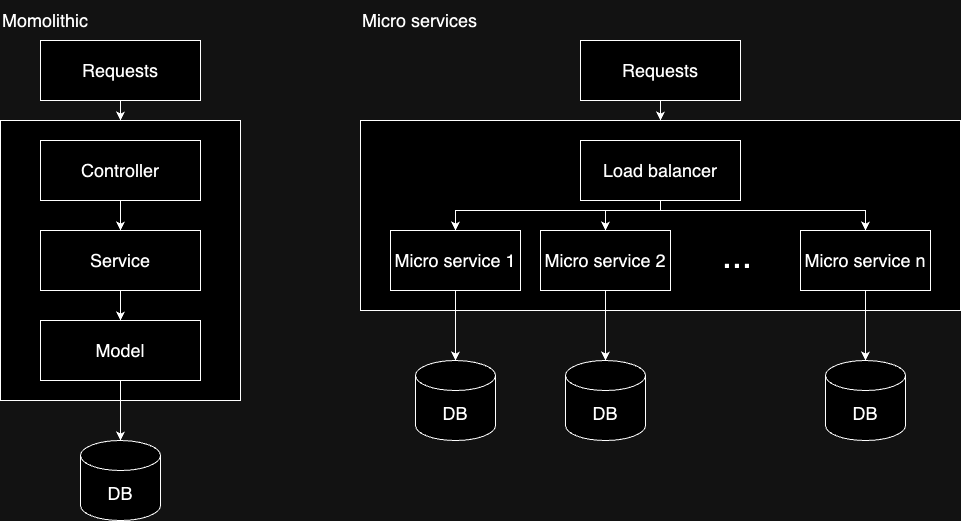

The diagram above was exported from draw.io. Its source (the exported page's mxGraphModel, read from the mxfile embedded in the PNG):
<mxGraphModel dx="1674" dy="828" grid="1" gridSize="10" guides="1" tooltips="1" connect="1" arrows="1" fold="1" page="1" pageScale="1" pageWidth="827" pageHeight="1169" math="0" shadow="0">
  <root>
    <mxCell id="0" />
    <mxCell id="1" parent="0" />
    <mxCell id="O8S8A6ES4bPpfvM5nATc-1" value="" style="rounded=0;whiteSpace=wrap;html=1;" vertex="1" parent="1">
      <mxGeometry x="120" y="200" width="240" height="280" as="geometry" />
    </mxCell>
    <mxCell id="O8S8A6ES4bPpfvM5nATc-4" value="" style="edgeStyle=orthogonalEdgeStyle;rounded=0;orthogonalLoop=1;jettySize=auto;html=1;" edge="1" parent="1" source="O8S8A6ES4bPpfvM5nATc-2" target="O8S8A6ES4bPpfvM5nATc-3">
      <mxGeometry relative="1" as="geometry" />
    </mxCell>
    <mxCell id="O8S8A6ES4bPpfvM5nATc-2" value="&lt;font style=&quot;font-size: 18px;&quot;&gt;Controller&lt;/font&gt;" style="rounded=0;whiteSpace=wrap;html=1;" vertex="1" parent="1">
      <mxGeometry x="160" y="220" width="160" height="60" as="geometry" />
    </mxCell>
    <mxCell id="O8S8A6ES4bPpfvM5nATc-7" value="" style="edgeStyle=orthogonalEdgeStyle;rounded=0;orthogonalLoop=1;jettySize=auto;html=1;" edge="1" parent="1" source="O8S8A6ES4bPpfvM5nATc-3" target="O8S8A6ES4bPpfvM5nATc-6">
      <mxGeometry relative="1" as="geometry" />
    </mxCell>
    <mxCell id="O8S8A6ES4bPpfvM5nATc-3" value="&lt;font style=&quot;font-size: 18px;&quot;&gt;Service&lt;/font&gt;" style="whiteSpace=wrap;html=1;rounded=0;" vertex="1" parent="1">
      <mxGeometry x="160" y="310" width="160" height="60" as="geometry" />
    </mxCell>
    <mxCell id="O8S8A6ES4bPpfvM5nATc-6" value="&lt;font style=&quot;font-size: 18px;&quot;&gt;Mode&lt;span style=&quot;background-color: initial;&quot;&gt;l&lt;/span&gt;&lt;/font&gt;" style="whiteSpace=wrap;html=1;rounded=0;" vertex="1" parent="1">
      <mxGeometry x="160" y="400" width="160" height="60" as="geometry" />
    </mxCell>
    <mxCell id="O8S8A6ES4bPpfvM5nATc-8" value="&lt;font style=&quot;font-size: 18px;&quot;&gt;Momolithic&lt;/font&gt;" style="text;html=1;align=left;verticalAlign=middle;resizable=0;points=[];autosize=1;strokeColor=none;fillColor=none;" vertex="1" parent="1">
      <mxGeometry x="120" y="80" width="110" height="40" as="geometry" />
    </mxCell>
    <mxCell id="O8S8A6ES4bPpfvM5nATc-9" value="&lt;span style=&quot;font-size: 18px;&quot;&gt;Micro services&lt;/span&gt;" style="text;html=1;align=left;verticalAlign=middle;resizable=0;points=[];autosize=1;strokeColor=none;fillColor=none;" vertex="1" parent="1">
      <mxGeometry x="480" y="80" width="140" height="40" as="geometry" />
    </mxCell>
    <mxCell id="O8S8A6ES4bPpfvM5nATc-10" value="" style="rounded=0;whiteSpace=wrap;html=1;" vertex="1" parent="1">
      <mxGeometry x="480" y="200" width="600" height="190" as="geometry" />
    </mxCell>
    <mxCell id="O8S8A6ES4bPpfvM5nATc-11" value="&lt;font style=&quot;font-size: 18px;&quot;&gt;DB&lt;/font&gt;" style="shape=cylinder3;whiteSpace=wrap;html=1;boundedLbl=1;backgroundOutline=1;size=15;" vertex="1" parent="1">
      <mxGeometry x="200" y="520" width="80" height="80" as="geometry" />
    </mxCell>
    <mxCell id="O8S8A6ES4bPpfvM5nATc-12" style="edgeStyle=orthogonalEdgeStyle;rounded=0;orthogonalLoop=1;jettySize=auto;html=1;entryX=0.5;entryY=0;entryDx=0;entryDy=0;entryPerimeter=0;" edge="1" parent="1" source="O8S8A6ES4bPpfvM5nATc-6" target="O8S8A6ES4bPpfvM5nATc-11">
      <mxGeometry relative="1" as="geometry" />
    </mxCell>
    <mxCell id="O8S8A6ES4bPpfvM5nATc-19" style="edgeStyle=orthogonalEdgeStyle;rounded=0;orthogonalLoop=1;jettySize=auto;html=1;entryX=0.5;entryY=0;entryDx=0;entryDy=0;" edge="1" parent="1" source="O8S8A6ES4bPpfvM5nATc-18" target="O8S8A6ES4bPpfvM5nATc-1">
      <mxGeometry relative="1" as="geometry" />
    </mxCell>
    <mxCell id="O8S8A6ES4bPpfvM5nATc-18" value="&lt;span style=&quot;font-size: 18px;&quot;&gt;Requests&lt;/span&gt;" style="rounded=0;whiteSpace=wrap;html=1;" vertex="1" parent="1">
      <mxGeometry x="160" y="120" width="160" height="60" as="geometry" />
    </mxCell>
    <mxCell id="O8S8A6ES4bPpfvM5nATc-24" style="edgeStyle=orthogonalEdgeStyle;rounded=0;orthogonalLoop=1;jettySize=auto;html=1;exitX=0.5;exitY=1;exitDx=0;exitDy=0;" edge="1" parent="1" source="O8S8A6ES4bPpfvM5nATc-21" target="O8S8A6ES4bPpfvM5nATc-10">
      <mxGeometry relative="1" as="geometry" />
    </mxCell>
    <mxCell id="O8S8A6ES4bPpfvM5nATc-21" value="&lt;span style=&quot;font-size: 18px;&quot;&gt;Requests&lt;/span&gt;" style="rounded=0;whiteSpace=wrap;html=1;" vertex="1" parent="1">
      <mxGeometry x="700" y="120" width="160" height="60" as="geometry" />
    </mxCell>
    <mxCell id="O8S8A6ES4bPpfvM5nATc-32" style="edgeStyle=orthogonalEdgeStyle;rounded=0;orthogonalLoop=1;jettySize=auto;html=1;entryX=0.5;entryY=0;entryDx=0;entryDy=0;" edge="1" parent="1" source="O8S8A6ES4bPpfvM5nATc-25" target="O8S8A6ES4bPpfvM5nATc-29">
      <mxGeometry relative="1" as="geometry">
        <Array as="points">
          <mxPoint x="780" y="290" />
          <mxPoint x="725" y="290" />
        </Array>
      </mxGeometry>
    </mxCell>
    <mxCell id="O8S8A6ES4bPpfvM5nATc-34" style="edgeStyle=orthogonalEdgeStyle;rounded=0;orthogonalLoop=1;jettySize=auto;html=1;entryX=0.5;entryY=0;entryDx=0;entryDy=0;" edge="1" parent="1" source="O8S8A6ES4bPpfvM5nATc-25" target="O8S8A6ES4bPpfvM5nATc-26">
      <mxGeometry relative="1" as="geometry">
        <Array as="points">
          <mxPoint x="780" y="290" />
          <mxPoint x="575" y="290" />
        </Array>
      </mxGeometry>
    </mxCell>
    <mxCell id="O8S8A6ES4bPpfvM5nATc-35" style="edgeStyle=orthogonalEdgeStyle;rounded=0;orthogonalLoop=1;jettySize=auto;html=1;entryX=0.5;entryY=0;entryDx=0;entryDy=0;" edge="1" parent="1" source="O8S8A6ES4bPpfvM5nATc-25" target="O8S8A6ES4bPpfvM5nATc-30">
      <mxGeometry relative="1" as="geometry">
        <Array as="points">
          <mxPoint x="780" y="290" />
          <mxPoint x="985" y="290" />
        </Array>
      </mxGeometry>
    </mxCell>
    <mxCell id="O8S8A6ES4bPpfvM5nATc-25" value="&lt;span style=&quot;font-size: 18px;&quot;&gt;Load balancer&lt;/span&gt;" style="rounded=0;whiteSpace=wrap;html=1;" vertex="1" parent="1">
      <mxGeometry x="700" y="220" width="160" height="60" as="geometry" />
    </mxCell>
    <mxCell id="O8S8A6ES4bPpfvM5nATc-26" value="&lt;font style=&quot;font-size: 18px;&quot;&gt;Micro service 1&lt;/font&gt;" style="whiteSpace=wrap;html=1;rounded=0;" vertex="1" parent="1">
      <mxGeometry x="510" y="310" width="130" height="60" as="geometry" />
    </mxCell>
    <mxCell id="O8S8A6ES4bPpfvM5nATc-29" value="&lt;font style=&quot;font-size: 18px;&quot;&gt;Micro service 2&lt;/font&gt;" style="whiteSpace=wrap;html=1;rounded=0;" vertex="1" parent="1">
      <mxGeometry x="660" y="310" width="130" height="60" as="geometry" />
    </mxCell>
    <mxCell id="O8S8A6ES4bPpfvM5nATc-30" value="&lt;font style=&quot;font-size: 18px;&quot;&gt;Micro service n&lt;/font&gt;" style="whiteSpace=wrap;html=1;rounded=0;" vertex="1" parent="1">
      <mxGeometry x="920" y="310" width="130" height="60" as="geometry" />
    </mxCell>
    <mxCell id="O8S8A6ES4bPpfvM5nATc-36" value="&lt;font style=&quot;font-size: 36px;&quot;&gt;...&lt;/font&gt;" style="text;html=1;align=center;verticalAlign=middle;whiteSpace=wrap;rounded=0;" vertex="1" parent="1">
      <mxGeometry x="827" y="320" width="60" height="30" as="geometry" />
    </mxCell>
    <mxCell id="O8S8A6ES4bPpfvM5nATc-37" value="&lt;font style=&quot;font-size: 18px;&quot;&gt;DB&lt;/font&gt;" style="shape=cylinder3;whiteSpace=wrap;html=1;boundedLbl=1;backgroundOutline=1;size=15;" vertex="1" parent="1">
      <mxGeometry x="535" y="440" width="80" height="80" as="geometry" />
    </mxCell>
    <mxCell id="O8S8A6ES4bPpfvM5nATc-39" style="edgeStyle=orthogonalEdgeStyle;rounded=0;orthogonalLoop=1;jettySize=auto;html=1;entryX=0.5;entryY=0;entryDx=0;entryDy=0;entryPerimeter=0;" edge="1" parent="1" source="O8S8A6ES4bPpfvM5nATc-26" target="O8S8A6ES4bPpfvM5nATc-37">
      <mxGeometry relative="1" as="geometry" />
    </mxCell>
    <mxCell id="O8S8A6ES4bPpfvM5nATc-40" value="&lt;font style=&quot;font-size: 18px;&quot;&gt;DB&lt;/font&gt;" style="shape=cylinder3;whiteSpace=wrap;html=1;boundedLbl=1;backgroundOutline=1;size=15;" vertex="1" parent="1">
      <mxGeometry x="685" y="440" width="80" height="80" as="geometry" />
    </mxCell>
    <mxCell id="O8S8A6ES4bPpfvM5nATc-41" value="&lt;font style=&quot;font-size: 18px;&quot;&gt;DB&lt;/font&gt;" style="shape=cylinder3;whiteSpace=wrap;html=1;boundedLbl=1;backgroundOutline=1;size=15;" vertex="1" parent="1">
      <mxGeometry x="945" y="440" width="80" height="80" as="geometry" />
    </mxCell>
    <mxCell id="O8S8A6ES4bPpfvM5nATc-42" style="edgeStyle=orthogonalEdgeStyle;rounded=0;orthogonalLoop=1;jettySize=auto;html=1;exitX=0.5;exitY=1;exitDx=0;exitDy=0;entryX=0.5;entryY=0;entryDx=0;entryDy=0;entryPerimeter=0;" edge="1" parent="1" source="O8S8A6ES4bPpfvM5nATc-29" target="O8S8A6ES4bPpfvM5nATc-40">
      <mxGeometry relative="1" as="geometry" />
    </mxCell>
    <mxCell id="O8S8A6ES4bPpfvM5nATc-43" style="edgeStyle=orthogonalEdgeStyle;rounded=0;orthogonalLoop=1;jettySize=auto;html=1;entryX=0.5;entryY=0;entryDx=0;entryDy=0;entryPerimeter=0;" edge="1" parent="1" source="O8S8A6ES4bPpfvM5nATc-30" target="O8S8A6ES4bPpfvM5nATc-41">
      <mxGeometry relative="1" as="geometry" />
    </mxCell>
  </root>
</mxGraphModel>